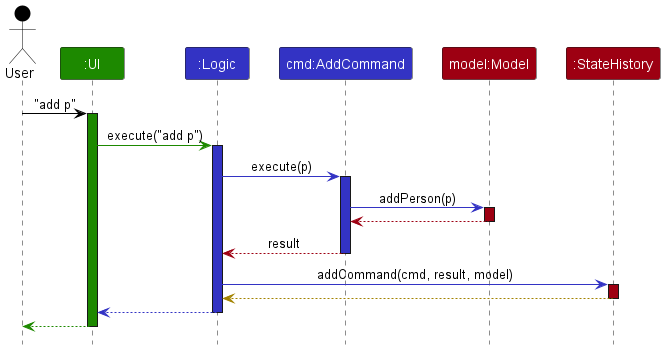

The diagram above was rendered by PlantUML. Its source (embedded in the PNG):
@startuml
!include style.puml

Actor User as user USER_COLOR
Participant ":UI" as ui UI_COLOR
Participant ":Logic" as logic LOGIC_COLOR
Participant "cmd:AddCommand" as cmd LOGIC_COLOR
Participant "model:Model" as model MODEL_COLOR
Participant ":StateHistory" as history MODEL_COLOR

user -[USER_COLOR]> ui : "add p"
activate ui UI_COLOR

ui -[UI_COLOR]> logic : execute("add p")
activate logic LOGIC_COLOR

logic -[LOGIC_COLOR]> cmd : execute(p)
activate cmd LOGIC_COLOR

cmd -[LOGIC_COLOR]> model : addPerson(p)
activate model MODEL_COLOR

model -[MODEL_COLOR]-> cmd
deactivate model

cmd -[MODEL_COLOR]-> logic : result
deactivate cmd

logic -[LOGIC_COLOR]> history : addCommand(cmd, result, model)
activate history MODEL_COLOR

history --[STORAGE_COLOR]> logic
deactivate history

logic --[LOGIC_COLOR]> ui
deactivate logic

ui--[UI_COLOR]> user
deactivate ui
@enduml